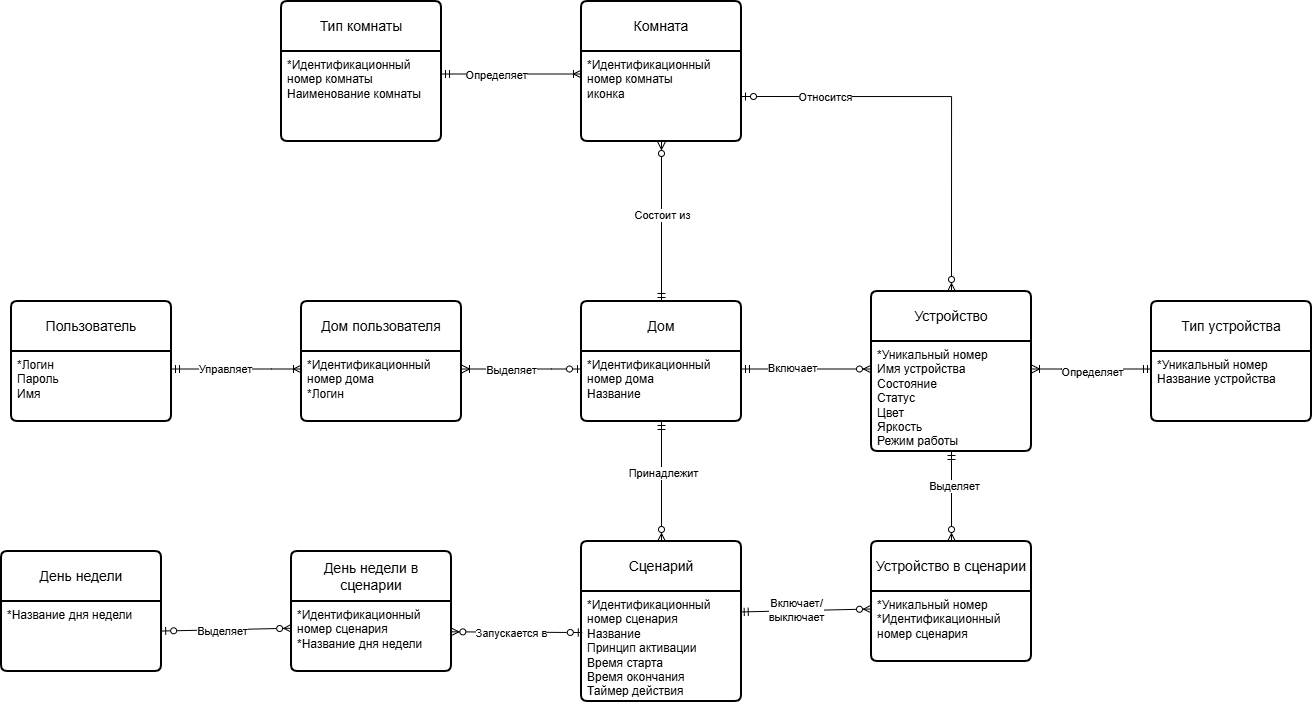

The diagram above was exported from draw.io. Its source (the exported page's mxGraphModel, read from the mxfile embedded in the PNG):
<mxGraphModel dx="2491" dy="896" grid="0" gridSize="10" guides="1" tooltips="1" connect="1" arrows="1" fold="1" page="1" pageScale="1" pageWidth="827" pageHeight="1169" math="0" shadow="0">
  <root>
    <mxCell id="0" />
    <mxCell id="1" parent="0" />
    <mxCell id="PRCh3ubWiAfoC17Ml-Qr-1" parent="1" style="swimlane;childLayout=stackLayout;horizontal=1;startSize=50;horizontalStack=0;rounded=1;fontSize=14;fontStyle=0;strokeWidth=2;resizeParent=0;resizeLast=1;shadow=0;dashed=0;align=center;arcSize=4;whiteSpace=wrap;html=1;" value="Дом" vertex="1">
      <mxGeometry height="120" width="160" x="-50" y="670" as="geometry" />
    </mxCell>
    <mxCell id="PRCh3ubWiAfoC17Ml-Qr-2" parent="PRCh3ubWiAfoC17Ml-Qr-1" style="align=left;strokeColor=none;fillColor=none;spacingLeft=4;spacingRight=4;fontSize=12;verticalAlign=top;resizable=0;rotatable=0;part=1;html=1;whiteSpace=wrap;" value="*Идентификационный номер дома&amp;nbsp;&lt;div&gt;&lt;div&gt;Название&lt;/div&gt;&lt;/div&gt;" vertex="1">
      <mxGeometry height="70" width="160" y="50" as="geometry" />
    </mxCell>
    <mxCell id="PRCh3ubWiAfoC17Ml-Qr-3" parent="1" style="swimlane;childLayout=stackLayout;horizontal=1;startSize=50;horizontalStack=0;rounded=1;fontSize=14;fontStyle=0;strokeWidth=2;resizeParent=0;resizeLast=1;shadow=0;dashed=0;align=center;arcSize=4;whiteSpace=wrap;html=1;" value="Сценарий" vertex="1">
      <mxGeometry height="160" width="160" x="-50" y="910" as="geometry" />
    </mxCell>
    <mxCell id="PRCh3ubWiAfoC17Ml-Qr-4" parent="PRCh3ubWiAfoC17Ml-Qr-3" style="align=left;strokeColor=none;fillColor=none;spacingLeft=4;spacingRight=4;fontSize=12;verticalAlign=top;resizable=0;rotatable=0;part=1;html=1;whiteSpace=wrap;" value="&lt;div&gt;*Идентификационный номер сценария&lt;/div&gt;Название&lt;div&gt;Принцип активации&lt;/div&gt;&lt;div&gt;&lt;span style=&quot;background-color: transparent; color: light-dark(rgb(0, 0, 0), rgb(255, 255, 255));&quot;&gt;Время старта&lt;/span&gt;&lt;/div&gt;&lt;div&gt;&lt;span style=&quot;background-color: transparent; color: light-dark(rgb(0, 0, 0), rgb(255, 255, 255));&quot;&gt;Время окончания&lt;/span&gt;&lt;/div&gt;&lt;div&gt;Таймер действия&lt;br&gt;&lt;div&gt;&lt;br&gt;&lt;/div&gt;&lt;/div&gt;" vertex="1">
      <mxGeometry height="110" width="160" y="50" as="geometry" />
    </mxCell>
    <mxCell id="PRCh3ubWiAfoC17Ml-Qr-5" parent="1" style="swimlane;childLayout=stackLayout;horizontal=1;startSize=50;horizontalStack=0;rounded=1;fontSize=14;fontStyle=0;strokeWidth=2;resizeParent=0;resizeLast=1;shadow=0;dashed=0;align=center;arcSize=4;whiteSpace=wrap;html=1;" value="Комната" vertex="1">
      <mxGeometry height="140" width="160" x="-50" y="370" as="geometry" />
    </mxCell>
    <mxCell id="PRCh3ubWiAfoC17Ml-Qr-6" parent="PRCh3ubWiAfoC17Ml-Qr-5" style="align=left;strokeColor=none;fillColor=none;spacingLeft=4;spacingRight=4;fontSize=12;verticalAlign=top;resizable=0;rotatable=0;part=1;html=1;whiteSpace=wrap;" value="&lt;div&gt;&lt;div&gt;*Идентификационный номер комнаты&amp;nbsp;&lt;/div&gt;&lt;/div&gt;&lt;div&gt;&lt;div&gt;иконка&lt;/div&gt;&lt;/div&gt;" vertex="1">
      <mxGeometry height="90" width="160" y="50" as="geometry" />
    </mxCell>
    <mxCell id="PRCh3ubWiAfoC17Ml-Qr-7" parent="1" style="swimlane;childLayout=stackLayout;horizontal=1;startSize=50;horizontalStack=0;rounded=1;fontSize=14;fontStyle=0;strokeWidth=2;resizeParent=0;resizeLast=1;shadow=0;dashed=0;align=center;arcSize=4;whiteSpace=wrap;html=1;" value="Устройство" vertex="1">
      <mxGeometry height="160" width="160" x="240" y="660" as="geometry" />
    </mxCell>
    <mxCell id="PRCh3ubWiAfoC17Ml-Qr-8" parent="PRCh3ubWiAfoC17Ml-Qr-7" style="align=left;strokeColor=none;fillColor=none;spacingLeft=4;spacingRight=4;fontSize=12;verticalAlign=top;resizable=0;rotatable=0;part=1;html=1;whiteSpace=wrap;" value="*Уникальный номер&lt;div&gt;Имя устройства&lt;/div&gt;&lt;div&gt;&lt;div&gt;&lt;span style=&quot;background-color: transparent; color: light-dark(rgb(0, 0, 0), rgb(255, 255, 255));&quot;&gt;Состояние&lt;/span&gt;&lt;/div&gt;&lt;div&gt;&lt;span style=&quot;background-color: transparent; color: light-dark(rgb(0, 0, 0), rgb(255, 255, 255));&quot;&gt;Статус&amp;nbsp;&lt;/span&gt;&lt;/div&gt;&lt;/div&gt;&lt;div&gt;&lt;span style=&quot;background-color: transparent; color: light-dark(rgb(0, 0, 0), rgb(255, 255, 255));&quot;&gt;Цвет&lt;/span&gt;&lt;/div&gt;&lt;div&gt;Яркость&lt;/div&gt;&lt;div&gt;Режим работы&lt;/div&gt;" vertex="1">
      <mxGeometry height="110" width="160" y="50" as="geometry" />
    </mxCell>
    <mxCell id="PRCh3ubWiAfoC17Ml-Qr-9" parent="1" style="swimlane;childLayout=stackLayout;horizontal=1;startSize=50;horizontalStack=0;rounded=1;fontSize=14;fontStyle=0;strokeWidth=2;resizeParent=0;resizeLast=1;shadow=0;dashed=0;align=center;arcSize=4;whiteSpace=wrap;html=1;" value="Пользователь" vertex="1">
      <mxGeometry height="120" width="160" x="-620" y="670" as="geometry" />
    </mxCell>
    <mxCell id="PRCh3ubWiAfoC17Ml-Qr-10" parent="PRCh3ubWiAfoC17Ml-Qr-9" style="align=left;strokeColor=none;fillColor=none;spacingLeft=4;spacingRight=4;fontSize=12;verticalAlign=top;resizable=0;rotatable=0;part=1;html=1;whiteSpace=wrap;" value="*Логин&lt;div&gt;Пароль&lt;br&gt;Имя&lt;/div&gt;" vertex="1">
      <mxGeometry height="70" width="160" y="50" as="geometry" />
    </mxCell>
    <mxCell id="8ykYCIbsYWNQiPMaO0Hq-2" parent="1" style="swimlane;childLayout=stackLayout;horizontal=1;startSize=50;horizontalStack=0;rounded=1;fontSize=14;fontStyle=0;strokeWidth=2;resizeParent=0;resizeLast=1;shadow=0;dashed=0;align=center;arcSize=4;whiteSpace=wrap;html=1;" value="Дом пользователя" vertex="1">
      <mxGeometry height="120" width="160" x="-330" y="670" as="geometry" />
    </mxCell>
    <mxCell id="8ykYCIbsYWNQiPMaO0Hq-3" parent="8ykYCIbsYWNQiPMaO0Hq-2" style="align=left;strokeColor=none;fillColor=none;spacingLeft=4;spacingRight=4;fontSize=12;verticalAlign=top;resizable=0;rotatable=0;part=1;html=1;whiteSpace=wrap;" value="*Идентификационный номер дома&amp;nbsp;&lt;br&gt;&lt;div&gt;*Логин&lt;br&gt;&lt;br&gt;&lt;/div&gt;" vertex="1">
      <mxGeometry height="70" width="160" y="50" as="geometry" />
    </mxCell>
    <mxCell id="8ykYCIbsYWNQiPMaO0Hq-6" parent="1" style="swimlane;childLayout=stackLayout;horizontal=1;startSize=50;horizontalStack=0;rounded=1;fontSize=14;fontStyle=0;strokeWidth=2;resizeParent=0;resizeLast=1;shadow=0;dashed=0;align=center;arcSize=4;whiteSpace=wrap;html=1;" value="Устройство в сценарии" vertex="1">
      <mxGeometry height="120" width="160" x="240" y="910" as="geometry" />
    </mxCell>
    <mxCell id="8ykYCIbsYWNQiPMaO0Hq-7" parent="8ykYCIbsYWNQiPMaO0Hq-6" style="align=left;strokeColor=none;fillColor=none;spacingLeft=4;spacingRight=4;fontSize=12;verticalAlign=top;resizable=0;rotatable=0;part=1;html=1;whiteSpace=wrap;" value="*Уникальный номер&lt;div&gt;&lt;span style=&quot;background-color: transparent; color: light-dark(rgb(0, 0, 0), rgb(255, 255, 255));&quot;&gt;*Идентификационный номер сценария&lt;/span&gt;&lt;/div&gt;" vertex="1">
      <mxGeometry height="70" width="160" y="50" as="geometry" />
    </mxCell>
    <mxCell id="gOLEU7XnB0eiysa8lkMz-2" edge="1" parent="1" source="PRCh3ubWiAfoC17Ml-Qr-10" style="edgeStyle=entityRelationEdgeStyle;fontSize=12;html=1;endArrow=ERoneToMany;startArrow=ERmandOne;rounded=0;exitX=1;exitY=0.25;exitDx=0;exitDy=0;entryX=0;entryY=0.25;entryDx=0;entryDy=0;" target="8ykYCIbsYWNQiPMaO0Hq-3" value="">
      <mxGeometry height="100" relative="1" width="100" as="geometry">
        <mxPoint x="-120" y="760" as="sourcePoint" />
        <mxPoint x="-20" y="660" as="targetPoint" />
      </mxGeometry>
    </mxCell>
    <mxCell id="gOLEU7XnB0eiysa8lkMz-11" connectable="0" parent="gOLEU7XnB0eiysa8lkMz-2" style="edgeLabel;html=1;align=center;verticalAlign=middle;resizable=0;points=[];" value="Управляет" vertex="1">
      <mxGeometry relative="1" x="-0.1944" as="geometry">
        <mxPoint as="offset" />
      </mxGeometry>
    </mxCell>
    <mxCell id="gOLEU7XnB0eiysa8lkMz-3" edge="1" parent="1" source="PRCh3ubWiAfoC17Ml-Qr-2" style="edgeStyle=entityRelationEdgeStyle;fontSize=12;html=1;endArrow=ERoneToMany;startArrow=ERzeroToOne;rounded=0;entryX=1;entryY=0.25;entryDx=0;entryDy=0;exitX=0;exitY=0.25;exitDx=0;exitDy=0;" target="8ykYCIbsYWNQiPMaO0Hq-3" value="">
      <mxGeometry height="100" relative="1" width="100" as="geometry">
        <mxPoint x="-20" y="790" as="sourcePoint" />
        <mxPoint x="80" y="690" as="targetPoint" />
      </mxGeometry>
    </mxCell>
    <mxCell id="gOLEU7XnB0eiysa8lkMz-13" connectable="0" parent="gOLEU7XnB0eiysa8lkMz-3" style="edgeLabel;html=1;align=center;verticalAlign=middle;resizable=0;points=[];" value="Выделяет" vertex="1">
      <mxGeometry relative="1" x="0.2737" y="1" as="geometry">
        <mxPoint x="6" as="offset" />
      </mxGeometry>
    </mxCell>
    <mxCell id="gOLEU7XnB0eiysa8lkMz-4" edge="1" parent="1" source="PRCh3ubWiAfoC17Ml-Qr-1" style="fontSize=12;html=1;endArrow=ERzeroToMany;startArrow=ERmandOne;rounded=0;entryX=0.5;entryY=1;entryDx=0;entryDy=0;exitX=0.5;exitY=0;exitDx=0;exitDy=0;endFill=0;" target="PRCh3ubWiAfoC17Ml-Qr-6" value="">
      <mxGeometry height="100" relative="1" width="100" as="geometry">
        <mxPoint x="40" y="670" as="sourcePoint" />
        <mxPoint x="70" y="490" as="targetPoint" />
      </mxGeometry>
    </mxCell>
    <mxCell id="gOLEU7XnB0eiysa8lkMz-12" connectable="0" parent="gOLEU7XnB0eiysa8lkMz-4" style="edgeLabel;html=1;align=center;verticalAlign=middle;resizable=0;points=[];" value="Состоит из" vertex="1">
      <mxGeometry relative="1" x="0.0894" as="geometry">
        <mxPoint as="offset" />
      </mxGeometry>
    </mxCell>
    <mxCell id="gOLEU7XnB0eiysa8lkMz-6" edge="1" parent="1" source="PRCh3ubWiAfoC17Ml-Qr-2" style="fontSize=12;html=1;endArrow=ERzeroToMany;startArrow=ERmandOne;rounded=0;entryX=0;entryY=0.25;entryDx=0;entryDy=0;endFill=0;exitX=1;exitY=0.25;exitDx=0;exitDy=0;" target="PRCh3ubWiAfoC17Ml-Qr-8" value="">
      <mxGeometry height="100" relative="1" width="100" as="geometry">
        <mxPoint x="290" y="670" as="sourcePoint" />
        <mxPoint x="290" y="510" as="targetPoint" />
      </mxGeometry>
    </mxCell>
    <mxCell id="9L9Qh9fLiYyLYZKuTgpT-1" connectable="0" parent="gOLEU7XnB0eiysa8lkMz-6" style="edgeLabel;html=1;align=center;verticalAlign=middle;resizable=0;points=[];" value="Включает" vertex="1">
      <mxGeometry relative="1" x="-0.2186" y="1" as="geometry">
        <mxPoint as="offset" />
      </mxGeometry>
    </mxCell>
    <mxCell id="gOLEU7XnB0eiysa8lkMz-7" edge="1" parent="1" source="PRCh3ubWiAfoC17Ml-Qr-6" style="fontSize=12;html=1;endArrow=ERzeroToMany;startArrow=ERzeroToOne;rounded=0;entryX=0.5;entryY=0;entryDx=0;entryDy=0;endFill=0;exitX=1;exitY=0.5;exitDx=0;exitDy=0;startFill=0;edgeStyle=orthogonalEdgeStyle;" target="PRCh3ubWiAfoC17Ml-Qr-7" value="">
      <mxGeometry height="100" relative="1" width="100" as="geometry">
        <mxPoint x="140" y="600" as="sourcePoint" />
        <mxPoint x="270" y="600" as="targetPoint" />
      </mxGeometry>
    </mxCell>
    <mxCell id="gOLEU7XnB0eiysa8lkMz-14" connectable="0" parent="gOLEU7XnB0eiysa8lkMz-7" style="edgeLabel;html=1;align=center;verticalAlign=middle;resizable=0;points=[];" value="Относится" vertex="1">
      <mxGeometry relative="1" x="-0.5895" as="geometry">
        <mxPoint as="offset" />
      </mxGeometry>
    </mxCell>
    <mxCell id="gOLEU7XnB0eiysa8lkMz-8" edge="1" parent="1" source="PRCh3ubWiAfoC17Ml-Qr-2" style="fontSize=12;html=1;endArrow=ERzeroToMany;startArrow=ERmandOne;rounded=0;entryX=0.5;entryY=0;entryDx=0;entryDy=0;endFill=0;exitX=0.5;exitY=1;exitDx=0;exitDy=0;" target="PRCh3ubWiAfoC17Ml-Qr-3" value="">
      <mxGeometry height="100" relative="1" width="100" as="geometry">
        <mxPoint x="-120" y="880" as="sourcePoint" />
        <mxPoint x="10" y="880" as="targetPoint" />
      </mxGeometry>
    </mxCell>
    <mxCell id="GdaZe5Pua8JzbSh5v1JB-2" connectable="0" parent="gOLEU7XnB0eiysa8lkMz-8" style="edgeLabel;html=1;align=center;verticalAlign=middle;resizable=0;points=[];" value="Принадлежит" vertex="1">
      <mxGeometry relative="1" x="-0.1389" y="1" as="geometry">
        <mxPoint as="offset" />
      </mxGeometry>
    </mxCell>
    <mxCell id="gOLEU7XnB0eiysa8lkMz-9" edge="1" parent="1" source="PRCh3ubWiAfoC17Ml-Qr-4" style="fontSize=12;html=1;endArrow=ERzeroToMany;startArrow=ERmandOne;rounded=0;entryX=0;entryY=0.25;entryDx=0;entryDy=0;endFill=0;exitX=0.992;exitY=0.186;exitDx=0;exitDy=0;exitPerimeter=0;" target="8ykYCIbsYWNQiPMaO0Hq-7" value="">
      <mxGeometry height="100" relative="1" width="100" as="geometry">
        <mxPoint x="160" y="850" as="sourcePoint" />
        <mxPoint x="160" y="970" as="targetPoint" />
      </mxGeometry>
    </mxCell>
    <mxCell id="GdaZe5Pua8JzbSh5v1JB-1" connectable="0" parent="gOLEU7XnB0eiysa8lkMz-9" style="edgeLabel;html=1;align=center;verticalAlign=middle;resizable=0;points=[];" value="Включает/&lt;div&gt;выключает&lt;/div&gt;" vertex="1">
      <mxGeometry relative="1" x="-0.1552" y="1" as="geometry">
        <mxPoint as="offset" />
      </mxGeometry>
    </mxCell>
    <mxCell id="gOLEU7XnB0eiysa8lkMz-10" edge="1" parent="1" source="PRCh3ubWiAfoC17Ml-Qr-8" style="fontSize=12;html=1;endArrow=ERzeroToMany;startArrow=ERmandOne;rounded=0;entryX=0.5;entryY=0;entryDx=0;entryDy=0;endFill=0;exitX=0.5;exitY=1;exitDx=0;exitDy=0;" target="8ykYCIbsYWNQiPMaO0Hq-6" value="">
      <mxGeometry height="100" relative="1" width="100" as="geometry">
        <mxPoint x="200" y="860" as="sourcePoint" />
        <mxPoint x="330" y="860" as="targetPoint" />
      </mxGeometry>
    </mxCell>
    <mxCell id="gOLEU7XnB0eiysa8lkMz-15" connectable="0" parent="gOLEU7XnB0eiysa8lkMz-10" style="edgeLabel;html=1;align=center;verticalAlign=middle;resizable=0;points=[];" value="Выделяет" vertex="1">
      <mxGeometry relative="1" x="-0.2312" y="2" as="geometry">
        <mxPoint as="offset" />
      </mxGeometry>
    </mxCell>
    <mxCell id="Kwm14se5kh4b4RMFIpqC-1" parent="1" style="swimlane;childLayout=stackLayout;horizontal=1;startSize=50;horizontalStack=0;rounded=1;fontSize=14;fontStyle=0;strokeWidth=2;resizeParent=0;resizeLast=1;shadow=0;dashed=0;align=center;arcSize=4;whiteSpace=wrap;html=1;" value="Тип комнаты" vertex="1">
      <mxGeometry height="140" width="160" x="-350" y="370" as="geometry" />
    </mxCell>
    <mxCell id="Kwm14se5kh4b4RMFIpqC-2" parent="Kwm14se5kh4b4RMFIpqC-1" style="align=left;strokeColor=none;fillColor=none;spacingLeft=4;spacingRight=4;fontSize=12;verticalAlign=top;resizable=0;rotatable=0;part=1;html=1;whiteSpace=wrap;" value="&lt;div&gt;&lt;div&gt;*Идентификационный номер комнаты&lt;/div&gt;&lt;div&gt;Наименование комнаты&amp;nbsp;&lt;/div&gt;&lt;/div&gt;" vertex="1">
      <mxGeometry height="90" width="160" y="50" as="geometry" />
    </mxCell>
    <mxCell id="Kwm14se5kh4b4RMFIpqC-3" parent="1" style="swimlane;childLayout=stackLayout;horizontal=1;startSize=50;horizontalStack=0;rounded=1;fontSize=14;fontStyle=0;strokeWidth=2;resizeParent=0;resizeLast=1;shadow=0;dashed=0;align=center;arcSize=4;whiteSpace=wrap;html=1;" value="Тип устройства" vertex="1">
      <mxGeometry height="120" width="160" x="520" y="670" as="geometry" />
    </mxCell>
    <mxCell id="Kwm14se5kh4b4RMFIpqC-4" parent="Kwm14se5kh4b4RMFIpqC-3" style="align=left;strokeColor=none;fillColor=none;spacingLeft=4;spacingRight=4;fontSize=12;verticalAlign=top;resizable=0;rotatable=0;part=1;html=1;whiteSpace=wrap;" value="*Уникальный номер&lt;div&gt;Название устройства&lt;br&gt;&lt;div&gt;&lt;br&gt;&lt;/div&gt;&lt;/div&gt;" vertex="1">
      <mxGeometry height="70" width="160" y="50" as="geometry" />
    </mxCell>
    <mxCell id="Kwm14se5kh4b4RMFIpqC-5" parent="1" style="swimlane;childLayout=stackLayout;horizontal=1;startSize=50;horizontalStack=0;rounded=1;fontSize=14;fontStyle=0;strokeWidth=2;resizeParent=0;resizeLast=1;shadow=0;dashed=0;align=center;arcSize=4;whiteSpace=wrap;html=1;" value="День недели" vertex="1">
      <mxGeometry height="120" width="160" x="-630" y="920" as="geometry" />
    </mxCell>
    <mxCell id="Kwm14se5kh4b4RMFIpqC-6" parent="Kwm14se5kh4b4RMFIpqC-5" style="align=left;strokeColor=none;fillColor=none;spacingLeft=4;spacingRight=4;fontSize=12;verticalAlign=top;resizable=0;rotatable=0;part=1;html=1;whiteSpace=wrap;" value="*Название дня недели&lt;div&gt;&lt;br&gt;&lt;/div&gt;" vertex="1">
      <mxGeometry height="70" width="160" y="50" as="geometry" />
    </mxCell>
    <mxCell id="Kwm14se5kh4b4RMFIpqC-7" parent="1" style="swimlane;childLayout=stackLayout;horizontal=1;startSize=50;horizontalStack=0;rounded=1;fontSize=14;fontStyle=0;strokeWidth=2;resizeParent=0;resizeLast=1;shadow=0;dashed=0;align=center;arcSize=4;whiteSpace=wrap;html=1;" value="День недели в сценарии" vertex="1">
      <mxGeometry height="120" width="160" x="-340" y="920" as="geometry" />
    </mxCell>
    <mxCell id="Kwm14se5kh4b4RMFIpqC-8" parent="Kwm14se5kh4b4RMFIpqC-7" style="align=left;strokeColor=none;fillColor=none;spacingLeft=4;spacingRight=4;fontSize=12;verticalAlign=top;resizable=0;rotatable=0;part=1;html=1;whiteSpace=wrap;" value="&lt;div&gt;&lt;div&gt;*Идентификационный номер сценария&lt;/div&gt;*Название дня недели&lt;br&gt;&lt;br&gt;&lt;/div&gt;" vertex="1">
      <mxGeometry height="70" width="160" y="50" as="geometry" />
    </mxCell>
    <mxCell id="x1Smk269FMx49oYvZ2wp-1" edge="1" parent="1" source="Kwm14se5kh4b4RMFIpqC-4" style="edgeStyle=entityRelationEdgeStyle;fontSize=12;html=1;endArrow=ERoneToMany;endFill=0;rounded=0;entryX=1;entryY=0.25;entryDx=0;entryDy=0;exitX=0;exitY=0.25;exitDx=0;exitDy=0;startArrow=ERmandOne;startFill=0;" target="PRCh3ubWiAfoC17Ml-Qr-8" value="">
      <mxGeometry height="100" relative="1" width="100" as="geometry">
        <mxPoint x="414" y="620" as="sourcePoint" />
        <mxPoint x="514" y="520" as="targetPoint" />
      </mxGeometry>
    </mxCell>
    <mxCell id="x1Smk269FMx49oYvZ2wp-2" connectable="0" parent="x1Smk269FMx49oYvZ2wp-1" style="edgeLabel;html=1;align=center;verticalAlign=middle;resizable=0;points=[];" value="Определяет" vertex="1">
      <mxGeometry relative="1" x="0.2014" y="1" as="geometry">
        <mxPoint x="12" y="2" as="offset" />
      </mxGeometry>
    </mxCell>
    <mxCell id="x1Smk269FMx49oYvZ2wp-3" edge="1" parent="1" source="PRCh3ubWiAfoC17Ml-Qr-4" style="fontSize=12;html=1;endArrow=ERzeroToMany;endFill=1;rounded=0;exitX=0.005;exitY=0.373;exitDx=0;exitDy=0;exitPerimeter=0;entryX=0.996;entryY=0.433;entryDx=0;entryDy=0;entryPerimeter=0;startArrow=ERzeroToOne;startFill=0;" target="Kwm14se5kh4b4RMFIpqC-8" value="">
      <mxGeometry height="100" relative="1" width="100" as="geometry">
        <mxPoint x="-200" y="890" as="sourcePoint" />
        <mxPoint x="-100" y="790" as="targetPoint" />
      </mxGeometry>
    </mxCell>
    <mxCell id="x1Smk269FMx49oYvZ2wp-5" connectable="0" parent="x1Smk269FMx49oYvZ2wp-3" style="edgeLabel;html=1;align=center;verticalAlign=middle;resizable=0;points=[];" value="Запускается в" vertex="1">
      <mxGeometry relative="1" x="0.251" y="1" as="geometry">
        <mxPoint x="11" as="offset" />
      </mxGeometry>
    </mxCell>
    <mxCell id="x1Smk269FMx49oYvZ2wp-4" edge="1" parent="1" source="Kwm14se5kh4b4RMFIpqC-6" style="fontSize=12;html=1;endArrow=ERzeroToMany;endFill=1;rounded=0;exitX=1.001;exitY=0.422;exitDx=0;exitDy=0;exitPerimeter=0;entryX=0.001;entryY=0.382;entryDx=0;entryDy=0;entryPerimeter=0;startArrow=ERzeroToOne;startFill=0;" target="Kwm14se5kh4b4RMFIpqC-8" value="">
      <mxGeometry height="100" relative="1" width="100" as="geometry">
        <mxPoint x="-328" y="1091" as="sourcePoint" />
        <mxPoint x="-440" y="1090" as="targetPoint" />
      </mxGeometry>
    </mxCell>
    <mxCell id="x1Smk269FMx49oYvZ2wp-6" connectable="0" parent="x1Smk269FMx49oYvZ2wp-4" style="edgeLabel;html=1;align=center;verticalAlign=middle;resizable=0;points=[];" value="Выделяет" vertex="1">
      <mxGeometry relative="1" x="-0.3192" y="-1" as="geometry">
        <mxPoint x="16" as="offset" />
      </mxGeometry>
    </mxCell>
    <mxCell id="x1Smk269FMx49oYvZ2wp-8" edge="1" parent="1" source="Kwm14se5kh4b4RMFIpqC-2" style="fontSize=12;html=1;endArrow=ERoneToMany;endFill=0;rounded=0;exitX=1;exitY=0.25;exitDx=0;exitDy=0;entryX=0;entryY=0.25;entryDx=0;entryDy=0;startArrow=ERmandOne;startFill=0;" target="PRCh3ubWiAfoC17Ml-Qr-6" value="">
      <mxGeometry height="100" relative="1" width="100" as="geometry">
        <mxPoint x="652" y="471" as="sourcePoint" />
        <mxPoint x="540" y="470" as="targetPoint" />
      </mxGeometry>
    </mxCell>
    <mxCell id="x1Smk269FMx49oYvZ2wp-9" connectable="0" parent="x1Smk269FMx49oYvZ2wp-8" style="edgeLabel;html=1;align=center;verticalAlign=middle;resizable=0;points=[];" value="Определяет" vertex="1">
      <mxGeometry relative="1" x="-0.2304" y="-1" as="geometry">
        <mxPoint as="offset" />
      </mxGeometry>
    </mxCell>
  </root>
</mxGraphModel>